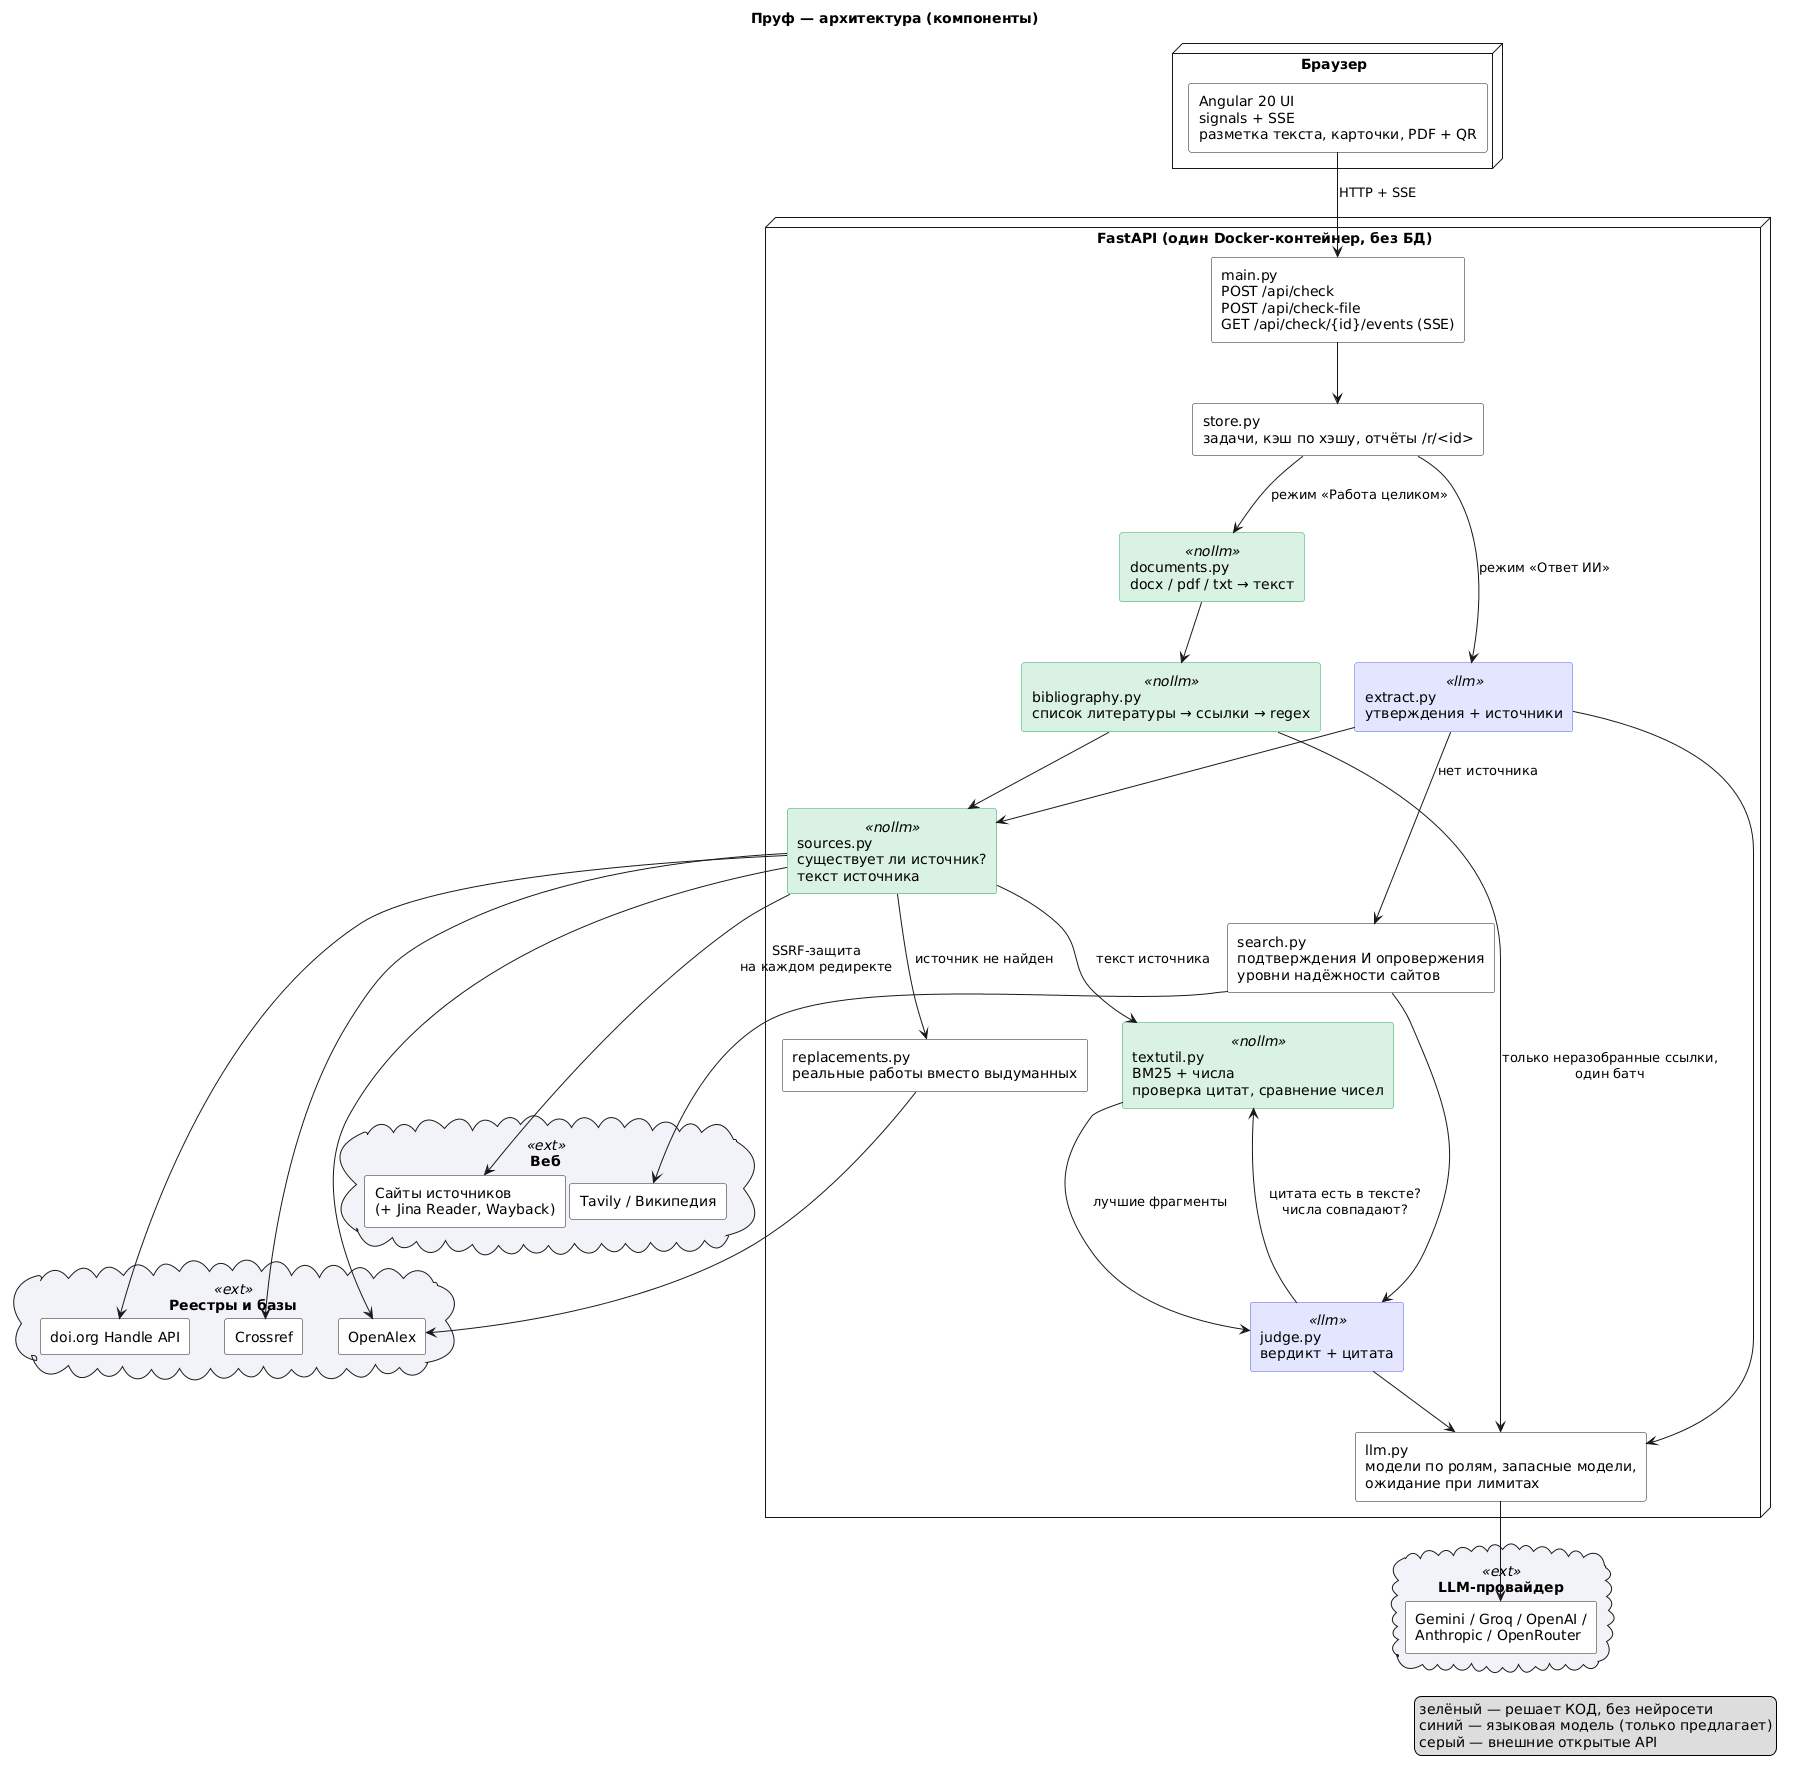

The diagram above was rendered by PlantUML. Its source (embedded in the PNG):
@startuml
title Пруф — архитектура (компоненты)
skinparam shadowing false
skinparam componentStyle rectangle
skinparam component {
  BackgroundColor #FFFFFF
  BackgroundColor<<nollm>> #D9F2E3
  BorderColor<<nollm>> #22A55B
  BackgroundColor<<llm>> #E4E6FF
  BorderColor<<llm>> #5B5BF0
}
skinparam cloud {
  BackgroundColor #F1F3F9
}
legend right
  зелёный — решает КОД, без нейросети
  синий — языковая модель (только предлагает)
  серый — внешние открытые API
endlegend

node "Браузер" {
  [Angular 20 UI\nsignals + SSE\nразметка текста, карточки, PDF + QR] as UI
}

node "FastAPI (один Docker-контейнер, без БД)" {
  [main.py\nPOST /api/check\nPOST /api/check-file\nGET /api/check/{id}/events (SSE)] as API
  [store.py\nзадачи, кэш по хэшу, отчёты /r/<id>] as STORE
  [documents.py\ndocx / pdf / txt → текст] as DOCS <<nollm>>
  [bibliography.py\nсписок литературы → ссылки → regex] as BIB <<nollm>>
  [extract.py\nутверждения + источники] as EXT <<llm>>
  [sources.py\nсуществует ли источник?\nтекст источника] as SRC <<nollm>>
  [textutil.py\nBM25 + числа\nпроверка цитат, сравнение чисел] as TXT <<nollm>>
  [judge.py\nвердикт + цитата] as JUDGE <<llm>>
  [search.py\nподтверждения И опровержения\nуровни надёжности сайтов] as SEARCH
  [replacements.py\nреальные работы вместо выдуманных] as REPL
  [llm.py\nмодели по ролям, запасные модели,\nожидание при лимитах] as LLM
}

cloud "Реестры и базы" <<ext>> {
  [doi.org Handle API] as DOI
  [Crossref] as CR
  [OpenAlex] as OA
}
cloud "Веб" <<ext>> {
  [Сайты источников\n(+ Jina Reader, Wayback)] as WEB
  [Tavily / Википедия] as TAV
}
cloud "LLM-провайдер" <<ext>> {
  [Gemini / Groq / OpenAI /\nAnthropic / OpenRouter] as PROV
}

UI --> API : HTTP + SSE
API --> STORE
STORE --> EXT : режим «Ответ ИИ»
STORE --> DOCS : режим «Работа целиком»
DOCS --> BIB
BIB --> LLM : только неразобранные ссылки,\nодин батч
EXT --> LLM
EXT --> SRC
BIB --> SRC
SRC --> DOI
SRC --> CR
SRC --> OA
SRC --> WEB : SSRF-защита\nна каждом редиректе
SRC --> TXT : текст источника
TXT --> JUDGE : лучшие фрагменты
JUDGE --> LLM
JUDGE --> TXT : цитата есть в тексте?\nчисла совпадают?
EXT --> SEARCH : нет источника
SEARCH --> TAV
SEARCH --> JUDGE
SRC --> REPL : источник не найден
REPL --> OA
LLM --> PROV
@enduml